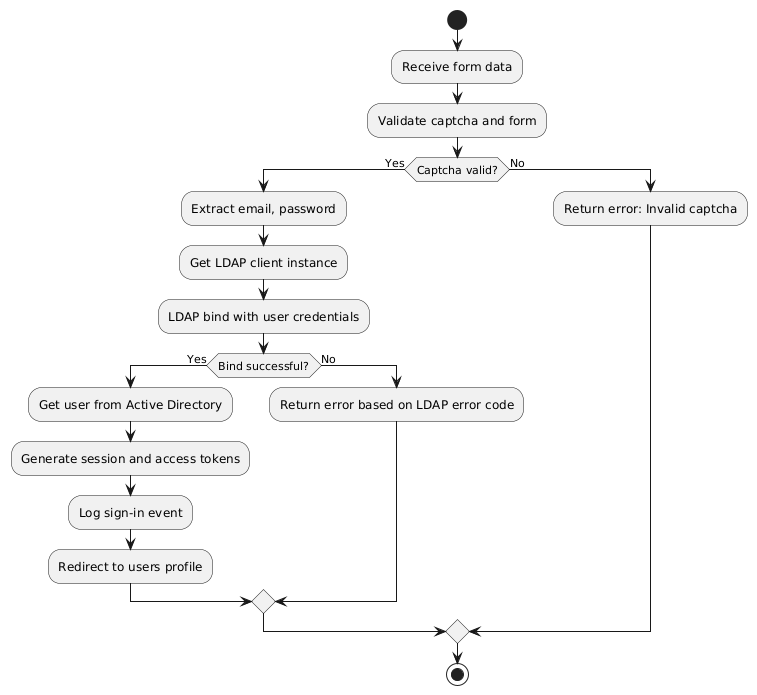

The diagram above was rendered by PlantUML. Its source (embedded in the PNG):
@startuml
start
:Receive form data;
:Validate captcha and form;
if (Captcha valid?) then (Yes)
    :Extract email, password;
    :Get LDAP client instance;
    :LDAP bind with user credentials;
    if (Bind successful?) then (Yes)
        :Get user from Active Directory;
        :Generate session and access tokens;
        :Log sign-in event;
        :Redirect to users profile;
    else (No)
        :Return error based on LDAP error code;
    endif
else (No)
    :Return error: Invalid captcha;
endif
stop
@enduml